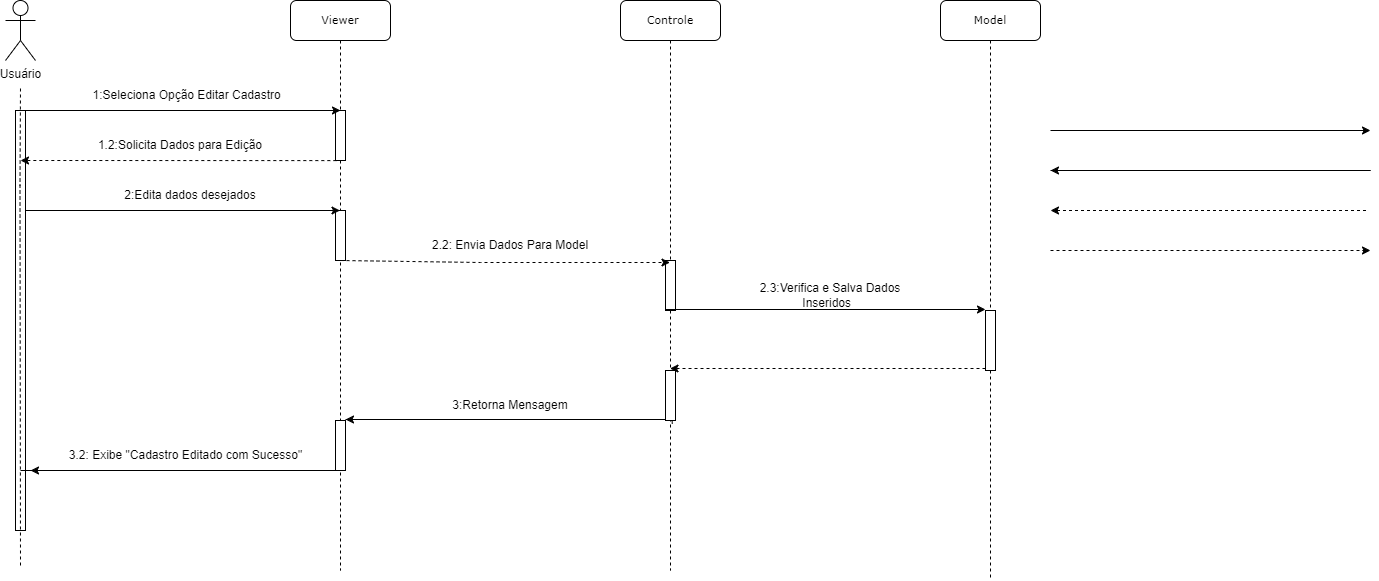

The diagram above was exported from draw.io. Its source (the exported page's mxGraphModel, read from the mxfile embedded in the PNG):
<mxGraphModel dx="1247" dy="654" grid="1" gridSize="10" guides="1" tooltips="1" connect="1" arrows="1" fold="1" page="1" pageScale="1" pageWidth="827" pageHeight="1169" math="0" shadow="0">
  <root>
    <mxCell id="0" />
    <mxCell id="1" parent="0" />
    <mxCell id="tt4SIpc_EeBA8tkOEPzr-1" value="&lt;font style=&quot;font-size: 11px;&quot;&gt;Viewer&lt;/font&gt;" style="shape=umlLifeline;perimeter=lifelinePerimeter;whiteSpace=wrap;html=1;container=1;collapsible=0;recursiveResize=0;outlineConnect=0;rounded=1;shadow=0;comic=0;labelBackgroundColor=none;strokeWidth=1;fontFamily=Verdana;fontSize=12;align=center;" parent="1" vertex="1">
      <mxGeometry x="420" y="70" width="100" height="570" as="geometry" />
    </mxCell>
    <mxCell id="tt4SIpc_EeBA8tkOEPzr-2" value="" style="html=1;points=[];perimeter=orthogonalPerimeter;rounded=0;shadow=0;comic=0;labelBackgroundColor=none;strokeWidth=1;fontFamily=Verdana;fontSize=12;align=center;" parent="tt4SIpc_EeBA8tkOEPzr-1" vertex="1">
      <mxGeometry x="45" y="110" width="10" height="50" as="geometry" />
    </mxCell>
    <mxCell id="tt4SIpc_EeBA8tkOEPzr-3" value="" style="endArrow=none;html=1;rounded=0;dashed=1;" parent="tt4SIpc_EeBA8tkOEPzr-1" source="tt4SIpc_EeBA8tkOEPzr-1" target="tt4SIpc_EeBA8tkOEPzr-2" edge="1">
      <mxGeometry width="50" height="50" relative="1" as="geometry">
        <mxPoint x="94.5" y="210" as="sourcePoint" />
        <mxPoint x="355" y="210" as="targetPoint" />
        <Array as="points" />
      </mxGeometry>
    </mxCell>
    <mxCell id="tt4SIpc_EeBA8tkOEPzr-4" value="" style="html=1;points=[];perimeter=orthogonalPerimeter;rounded=0;shadow=0;comic=0;labelBackgroundColor=none;strokeWidth=1;fontFamily=Verdana;fontSize=12;align=center;" parent="tt4SIpc_EeBA8tkOEPzr-1" vertex="1">
      <mxGeometry x="45" y="420" width="10" height="50" as="geometry" />
    </mxCell>
    <mxCell id="tt4SIpc_EeBA8tkOEPzr-5" value="" style="html=1;points=[];perimeter=orthogonalPerimeter;rounded=0;shadow=0;comic=0;labelBackgroundColor=none;strokeWidth=1;fontFamily=Verdana;fontSize=12;align=center;" parent="tt4SIpc_EeBA8tkOEPzr-1" vertex="1">
      <mxGeometry x="45" y="210" width="10" height="50" as="geometry" />
    </mxCell>
    <mxCell id="tt4SIpc_EeBA8tkOEPzr-6" value="" style="endArrow=classic;html=1;rounded=0;" parent="tt4SIpc_EeBA8tkOEPzr-1" target="tt4SIpc_EeBA8tkOEPzr-1" edge="1">
      <mxGeometry width="50" height="50" relative="1" as="geometry">
        <mxPoint x="-270" y="210" as="sourcePoint" />
        <mxPoint x="45" y="210" as="targetPoint" />
      </mxGeometry>
    </mxCell>
    <mxCell id="3p-3EzpIkdYSYRVjM2fS-4" value="3.2: Exibe &quot;Cadastro Editado com Sucesso&quot;" style="text;html=1;align=center;verticalAlign=middle;resizable=0;points=[];autosize=1;strokeColor=none;fillColor=none;" parent="tt4SIpc_EeBA8tkOEPzr-1" vertex="1">
      <mxGeometry x="-235" y="440" width="260" height="30" as="geometry" />
    </mxCell>
    <mxCell id="tt4SIpc_EeBA8tkOEPzr-7" value="Usuário" style="shape=umlActor;verticalLabelPosition=bottom;verticalAlign=top;html=1;outlineConnect=0;" parent="1" vertex="1">
      <mxGeometry x="135" y="70" width="30" height="60" as="geometry" />
    </mxCell>
    <mxCell id="tt4SIpc_EeBA8tkOEPzr-8" value="" style="html=1;points=[];perimeter=orthogonalPerimeter;rounded=0;shadow=0;comic=0;labelBackgroundColor=none;strokeWidth=1;fontFamily=Verdana;fontSize=12;align=center;" parent="1" vertex="1">
      <mxGeometry x="145" y="180" width="10" height="420" as="geometry" />
    </mxCell>
    <mxCell id="tt4SIpc_EeBA8tkOEPzr-9" value="" style="endArrow=none;dashed=1;html=1;rounded=0;" parent="1" edge="1">
      <mxGeometry width="50" height="50" relative="1" as="geometry">
        <mxPoint x="150" y="635" as="sourcePoint" />
        <mxPoint x="150" y="155" as="targetPoint" />
        <Array as="points">
          <mxPoint x="149.5" y="255" />
        </Array>
      </mxGeometry>
    </mxCell>
    <mxCell id="tt4SIpc_EeBA8tkOEPzr-10" value="&lt;font style=&quot;font-size: 11px;&quot;&gt;Model&lt;/font&gt;" style="shape=umlLifeline;perimeter=lifelinePerimeter;whiteSpace=wrap;html=1;container=0;collapsible=0;recursiveResize=0;outlineConnect=0;rounded=1;shadow=0;comic=0;labelBackgroundColor=none;strokeWidth=1;fontFamily=Verdana;fontSize=12;align=center;" parent="1" vertex="1">
      <mxGeometry x="1070" y="70" width="100" height="580" as="geometry" />
    </mxCell>
    <mxCell id="tt4SIpc_EeBA8tkOEPzr-11" value="" style="endArrow=classic;html=1;rounded=0;" parent="1" edge="1">
      <mxGeometry width="50" height="50" relative="1" as="geometry">
        <mxPoint x="150" y="180" as="sourcePoint" />
        <mxPoint x="470" y="180" as="targetPoint" />
      </mxGeometry>
    </mxCell>
    <mxCell id="tt4SIpc_EeBA8tkOEPzr-12" value="1:Seleciona Opção Editar Cadastro&amp;nbsp;&amp;nbsp;" style="text;html=1;strokeColor=none;fillColor=none;align=center;verticalAlign=middle;whiteSpace=wrap;rounded=0;" parent="1" vertex="1">
      <mxGeometry x="220" y="150" width="200" height="30" as="geometry" />
    </mxCell>
    <mxCell id="tt4SIpc_EeBA8tkOEPzr-13" value="&lt;font style=&quot;font-size: 11px;&quot;&gt;Controle&lt;/font&gt;" style="shape=umlLifeline;perimeter=lifelinePerimeter;whiteSpace=wrap;html=1;container=1;collapsible=0;recursiveResize=0;outlineConnect=0;rounded=1;shadow=0;comic=0;labelBackgroundColor=none;strokeWidth=1;fontFamily=Verdana;fontSize=12;align=center;" parent="1" vertex="1">
      <mxGeometry x="750" y="70" width="100" height="570" as="geometry" />
    </mxCell>
    <mxCell id="tt4SIpc_EeBA8tkOEPzr-14" value="" style="endArrow=none;html=1;rounded=0;dashed=1;" parent="tt4SIpc_EeBA8tkOEPzr-13" source="tt4SIpc_EeBA8tkOEPzr-13" edge="1">
      <mxGeometry width="50" height="50" relative="1" as="geometry">
        <mxPoint x="94.5" y="210" as="sourcePoint" />
        <mxPoint x="50" y="160" as="targetPoint" />
        <Array as="points" />
      </mxGeometry>
    </mxCell>
    <mxCell id="tt4SIpc_EeBA8tkOEPzr-15" value="" style="html=1;points=[];perimeter=orthogonalPerimeter;rounded=0;shadow=0;comic=0;labelBackgroundColor=none;strokeWidth=1;fontFamily=Verdana;fontSize=12;align=center;" parent="tt4SIpc_EeBA8tkOEPzr-13" vertex="1">
      <mxGeometry x="45" y="260" width="10" height="50" as="geometry" />
    </mxCell>
    <mxCell id="tt4SIpc_EeBA8tkOEPzr-16" value="" style="endArrow=classic;html=1;rounded=0;exitX=0.083;exitY=1.002;exitDx=0;exitDy=0;exitPerimeter=0;dashed=1;" parent="1" source="tt4SIpc_EeBA8tkOEPzr-2" edge="1">
      <mxGeometry width="50" height="50" relative="1" as="geometry">
        <mxPoint x="520" y="310" as="sourcePoint" />
        <mxPoint x="150" y="230" as="targetPoint" />
      </mxGeometry>
    </mxCell>
    <mxCell id="tt4SIpc_EeBA8tkOEPzr-17" value="1.2:Solicita Dados para Edição" style="text;html=1;strokeColor=none;fillColor=none;align=center;verticalAlign=middle;whiteSpace=wrap;rounded=0;" parent="1" vertex="1">
      <mxGeometry x="220" y="200" width="180" height="30" as="geometry" />
    </mxCell>
    <mxCell id="tt4SIpc_EeBA8tkOEPzr-18" value="2.3:Verifica e Salva Dados Inseridos&amp;nbsp;&amp;nbsp;" style="text;html=1;strokeColor=none;fillColor=none;align=center;verticalAlign=middle;whiteSpace=wrap;rounded=0;" parent="1" vertex="1">
      <mxGeometry x="870" y="350" width="180" height="30" as="geometry" />
    </mxCell>
    <mxCell id="tt4SIpc_EeBA8tkOEPzr-19" value="" style="endArrow=classic;html=1;rounded=0;dashed=1;exitX=0.5;exitY=1;exitDx=0;exitDy=0;exitPerimeter=0;" parent="1" source="tt4SIpc_EeBA8tkOEPzr-5" target="tt4SIpc_EeBA8tkOEPzr-13" edge="1">
      <mxGeometry width="50" height="50" relative="1" as="geometry">
        <mxPoint x="815.8299999999999" y="329.6" as="sourcePoint" />
        <mxPoint x="490.00000000000006" y="329.5" as="targetPoint" />
        <Array as="points">
          <mxPoint x="610" y="332" />
        </Array>
      </mxGeometry>
    </mxCell>
    <mxCell id="tt4SIpc_EeBA8tkOEPzr-20" value="3:Retorna Mensagem" style="text;html=1;strokeColor=none;fillColor=none;align=center;verticalAlign=middle;whiteSpace=wrap;rounded=0;" parent="1" vertex="1">
      <mxGeometry x="550" y="460" width="180" height="30" as="geometry" />
    </mxCell>
    <mxCell id="tt4SIpc_EeBA8tkOEPzr-21" value="" style="html=1;points=[];perimeter=orthogonalPerimeter;rounded=0;shadow=0;comic=0;labelBackgroundColor=none;strokeWidth=1;fontFamily=Verdana;fontSize=12;align=center;" parent="1" vertex="1">
      <mxGeometry x="1115" y="380" width="10" height="60" as="geometry" />
    </mxCell>
    <mxCell id="tt4SIpc_EeBA8tkOEPzr-22" value="" style="endArrow=classic;html=1;rounded=0;" parent="1" edge="1">
      <mxGeometry width="50" height="50" relative="1" as="geometry">
        <mxPoint x="1180" y="240" as="sourcePoint" />
        <mxPoint x="1180" y="240" as="targetPoint" />
        <Array as="points">
          <mxPoint x="1500" y="240" />
        </Array>
      </mxGeometry>
    </mxCell>
    <mxCell id="tt4SIpc_EeBA8tkOEPzr-23" value="2:Edita dados desejados" style="text;html=1;strokeColor=none;fillColor=none;align=center;verticalAlign=middle;whiteSpace=wrap;rounded=0;" parent="1" vertex="1">
      <mxGeometry x="230" y="250" width="180" height="30" as="geometry" />
    </mxCell>
    <mxCell id="tt4SIpc_EeBA8tkOEPzr-24" value="2.2: Envia Dados Para Model" style="text;html=1;strokeColor=none;fillColor=none;align=center;verticalAlign=middle;whiteSpace=wrap;rounded=0;" parent="1" vertex="1">
      <mxGeometry x="550" y="300" width="180" height="30" as="geometry" />
    </mxCell>
    <mxCell id="tt4SIpc_EeBA8tkOEPzr-25" value="" style="endArrow=classic;html=1;rounded=0;dashed=1;exitX=0.674;exitY=1.065;exitDx=0;exitDy=0;exitPerimeter=0;startArrow=none;" parent="1" source="tt4SIpc_EeBA8tkOEPzr-26" edge="1">
      <mxGeometry width="50" height="50" relative="1" as="geometry">
        <mxPoint x="830" y="455" as="sourcePoint" />
        <mxPoint x="800" y="450" as="targetPoint" />
        <Array as="points" />
      </mxGeometry>
    </mxCell>
    <mxCell id="tt4SIpc_EeBA8tkOEPzr-26" value="" style="html=1;points=[];perimeter=orthogonalPerimeter;rounded=0;shadow=0;comic=0;labelBackgroundColor=none;strokeWidth=1;fontFamily=Verdana;fontSize=12;align=center;" parent="1" vertex="1">
      <mxGeometry x="795" y="440" width="10" height="50" as="geometry" />
    </mxCell>
    <mxCell id="tt4SIpc_EeBA8tkOEPzr-27" value="" style="endArrow=classic;html=1;rounded=0;dashed=1;" parent="1" source="tt4SIpc_EeBA8tkOEPzr-21" target="tt4SIpc_EeBA8tkOEPzr-13" edge="1">
      <mxGeometry width="50" height="50" relative="1" as="geometry">
        <mxPoint x="920" y="480" as="sourcePoint" />
        <mxPoint x="810" y="440" as="targetPoint" />
        <Array as="points">
          <mxPoint x="1060" y="438" />
        </Array>
      </mxGeometry>
    </mxCell>
    <mxCell id="tt4SIpc_EeBA8tkOEPzr-28" value="" style="endArrow=classic;html=1;rounded=0;" parent="1" edge="1">
      <mxGeometry width="50" height="50" relative="1" as="geometry">
        <mxPoint x="1180" y="200" as="sourcePoint" />
        <mxPoint x="1500" y="200" as="targetPoint" />
      </mxGeometry>
    </mxCell>
    <mxCell id="tt4SIpc_EeBA8tkOEPzr-29" value="" style="endArrow=classic;html=1;rounded=0;dashed=1;" parent="1" edge="1">
      <mxGeometry width="50" height="50" relative="1" as="geometry">
        <mxPoint x="1495.5" y="280" as="sourcePoint" />
        <mxPoint x="1180" y="280" as="targetPoint" />
        <Array as="points">
          <mxPoint x="1440.5" y="280" />
        </Array>
      </mxGeometry>
    </mxCell>
    <mxCell id="tt4SIpc_EeBA8tkOEPzr-30" value="" style="endArrow=classic;html=1;rounded=0;dashed=1;" parent="1" edge="1">
      <mxGeometry width="50" height="50" relative="1" as="geometry">
        <mxPoint x="1180" y="320" as="sourcePoint" />
        <mxPoint x="1500" y="320" as="targetPoint" />
      </mxGeometry>
    </mxCell>
    <mxCell id="tt4SIpc_EeBA8tkOEPzr-31" value="" style="endArrow=classic;html=1;rounded=0;" parent="1" edge="1">
      <mxGeometry width="50" height="50" relative="1" as="geometry">
        <mxPoint x="795" y="379" as="sourcePoint" />
        <mxPoint x="1115" y="379" as="targetPoint" />
      </mxGeometry>
    </mxCell>
    <mxCell id="tt4SIpc_EeBA8tkOEPzr-33" value="" style="endArrow=classic;html=1;rounded=0;" parent="1" edge="1">
      <mxGeometry width="50" height="50" relative="1" as="geometry">
        <mxPoint x="475" y="489" as="sourcePoint" />
        <mxPoint x="475" y="489" as="targetPoint" />
        <Array as="points">
          <mxPoint x="795" y="489" />
        </Array>
      </mxGeometry>
    </mxCell>
    <mxCell id="3p-3EzpIkdYSYRVjM2fS-3" value="" style="endArrow=classic;html=1;rounded=0;" parent="1" edge="1">
      <mxGeometry width="50" height="50" relative="1" as="geometry">
        <mxPoint x="150" y="540" as="sourcePoint" />
        <mxPoint x="160" y="540" as="targetPoint" />
        <Array as="points">
          <mxPoint x="470" y="540" />
        </Array>
      </mxGeometry>
    </mxCell>
  </root>
</mxGraphModel>